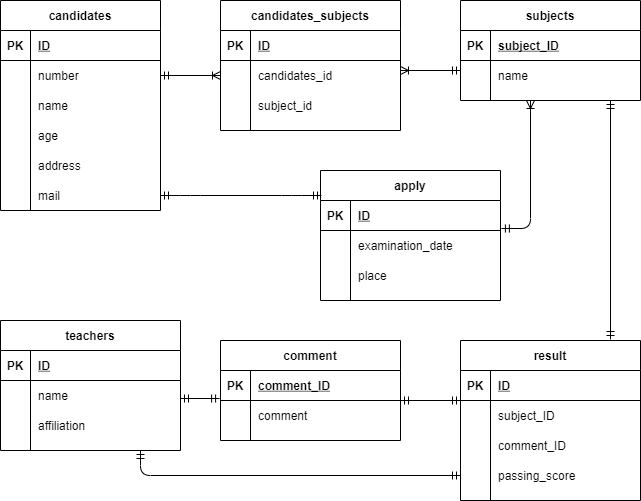

The diagram above was exported from draw.io. Its source (the exported page's mxGraphModel, read from the mxfile embedded in the PNG):
<mxGraphModel dx="498" dy="1606" grid="1" gridSize="10" guides="1" tooltips="1" connect="1" arrows="1" fold="1" page="1" pageScale="1" pageWidth="827" pageHeight="1169" math="0" shadow="0">
  <root>
    <mxCell id="0" />
    <mxCell id="1" parent="0" />
    <mxCell id="2" value="candidates" style="shape=table;startSize=30;container=1;collapsible=1;childLayout=tableLayout;fixedRows=1;rowLines=0;fontStyle=1;align=center;resizeLast=1;" vertex="1" parent="1">
      <mxGeometry x="40" y="-1120" width="160" height="210" as="geometry" />
    </mxCell>
    <mxCell id="3" value="" style="shape=partialRectangle;collapsible=0;dropTarget=0;pointerEvents=0;fillColor=none;top=0;left=0;bottom=1;right=0;points=[[0,0.5],[1,0.5]];portConstraint=eastwest;" vertex="1" parent="2">
      <mxGeometry y="30" width="160" height="30" as="geometry" />
    </mxCell>
    <mxCell id="4" value="PK" style="shape=partialRectangle;connectable=0;fillColor=none;top=0;left=0;bottom=0;right=0;fontStyle=1;overflow=hidden;" vertex="1" parent="3">
      <mxGeometry width="30" height="30" as="geometry" />
    </mxCell>
    <mxCell id="5" value="ID" style="shape=partialRectangle;connectable=0;fillColor=none;top=0;left=0;bottom=0;right=0;align=left;spacingLeft=6;fontStyle=5;overflow=hidden;" vertex="1" parent="3">
      <mxGeometry x="30" width="130" height="30" as="geometry" />
    </mxCell>
    <mxCell id="6" value="" style="shape=partialRectangle;collapsible=0;dropTarget=0;pointerEvents=0;fillColor=none;top=0;left=0;bottom=0;right=0;points=[[0,0.5],[1,0.5]];portConstraint=eastwest;" vertex="1" parent="2">
      <mxGeometry y="60" width="160" height="30" as="geometry" />
    </mxCell>
    <mxCell id="7" value="" style="shape=partialRectangle;connectable=0;fillColor=none;top=0;left=0;bottom=0;right=0;editable=1;overflow=hidden;" vertex="1" parent="6">
      <mxGeometry width="30" height="30" as="geometry" />
    </mxCell>
    <mxCell id="8" value="number" style="shape=partialRectangle;connectable=0;fillColor=none;top=0;left=0;bottom=0;right=0;align=left;spacingLeft=6;overflow=hidden;" vertex="1" parent="6">
      <mxGeometry x="30" width="130" height="30" as="geometry" />
    </mxCell>
    <mxCell id="9" value="" style="shape=partialRectangle;collapsible=0;dropTarget=0;pointerEvents=0;fillColor=none;top=0;left=0;bottom=0;right=0;points=[[0,0.5],[1,0.5]];portConstraint=eastwest;" vertex="1" parent="2">
      <mxGeometry y="90" width="160" height="30" as="geometry" />
    </mxCell>
    <mxCell id="10" value="" style="shape=partialRectangle;connectable=0;fillColor=none;top=0;left=0;bottom=0;right=0;editable=1;overflow=hidden;" vertex="1" parent="9">
      <mxGeometry width="30" height="30" as="geometry" />
    </mxCell>
    <mxCell id="11" value="name" style="shape=partialRectangle;connectable=0;fillColor=none;top=0;left=0;bottom=0;right=0;align=left;spacingLeft=6;overflow=hidden;" vertex="1" parent="9">
      <mxGeometry x="30" width="130" height="30" as="geometry" />
    </mxCell>
    <mxCell id="12" value="" style="shape=partialRectangle;collapsible=0;dropTarget=0;pointerEvents=0;fillColor=none;top=0;left=0;bottom=0;right=0;points=[[0,0.5],[1,0.5]];portConstraint=eastwest;" vertex="1" parent="2">
      <mxGeometry y="120" width="160" height="30" as="geometry" />
    </mxCell>
    <mxCell id="13" value="" style="shape=partialRectangle;connectable=0;fillColor=none;top=0;left=0;bottom=0;right=0;editable=1;overflow=hidden;" vertex="1" parent="12">
      <mxGeometry width="30" height="30" as="geometry" />
    </mxCell>
    <mxCell id="14" value="age" style="shape=partialRectangle;connectable=0;fillColor=none;top=0;left=0;bottom=0;right=0;align=left;spacingLeft=6;overflow=hidden;" vertex="1" parent="12">
      <mxGeometry x="30" width="130" height="30" as="geometry" />
    </mxCell>
    <mxCell id="15" style="shape=partialRectangle;collapsible=0;dropTarget=0;pointerEvents=0;fillColor=none;top=0;left=0;bottom=0;right=0;points=[[0,0.5],[1,0.5]];portConstraint=eastwest;" vertex="1" parent="2">
      <mxGeometry y="150" width="160" height="30" as="geometry" />
    </mxCell>
    <mxCell id="16" style="shape=partialRectangle;connectable=0;fillColor=none;top=0;left=0;bottom=0;right=0;editable=1;overflow=hidden;" vertex="1" parent="15">
      <mxGeometry width="30" height="30" as="geometry" />
    </mxCell>
    <mxCell id="17" value="address" style="shape=partialRectangle;connectable=0;fillColor=none;top=0;left=0;bottom=0;right=0;align=left;spacingLeft=6;overflow=hidden;" vertex="1" parent="15">
      <mxGeometry x="30" width="130" height="30" as="geometry" />
    </mxCell>
    <mxCell id="18" style="shape=partialRectangle;collapsible=0;dropTarget=0;pointerEvents=0;fillColor=none;top=0;left=0;bottom=0;right=0;points=[[0,0.5],[1,0.5]];portConstraint=eastwest;" vertex="1" parent="2">
      <mxGeometry y="180" width="160" height="30" as="geometry" />
    </mxCell>
    <mxCell id="19" style="shape=partialRectangle;connectable=0;fillColor=none;top=0;left=0;bottom=0;right=0;editable=1;overflow=hidden;" vertex="1" parent="18">
      <mxGeometry width="30" height="30" as="geometry" />
    </mxCell>
    <mxCell id="20" value="mail" style="shape=partialRectangle;connectable=0;fillColor=none;top=0;left=0;bottom=0;right=0;align=left;spacingLeft=6;overflow=hidden;" vertex="1" parent="18">
      <mxGeometry x="30" width="130" height="30" as="geometry" />
    </mxCell>
    <mxCell id="21" value="subjects" style="shape=table;startSize=30;container=1;collapsible=1;childLayout=tableLayout;fixedRows=1;rowLines=0;fontStyle=1;align=center;resizeLast=1;" vertex="1" parent="1">
      <mxGeometry x="500" y="-1120" width="180" height="100" as="geometry" />
    </mxCell>
    <mxCell id="22" value="" style="shape=partialRectangle;collapsible=0;dropTarget=0;pointerEvents=0;fillColor=none;top=0;left=0;bottom=1;right=0;points=[[0,0.5],[1,0.5]];portConstraint=eastwest;" vertex="1" parent="21">
      <mxGeometry y="30" width="180" height="30" as="geometry" />
    </mxCell>
    <mxCell id="23" value="PK" style="shape=partialRectangle;connectable=0;fillColor=none;top=0;left=0;bottom=0;right=0;fontStyle=1;overflow=hidden;" vertex="1" parent="22">
      <mxGeometry width="30" height="30" as="geometry" />
    </mxCell>
    <mxCell id="24" value="subject_ID" style="shape=partialRectangle;connectable=0;fillColor=none;top=0;left=0;bottom=0;right=0;align=left;spacingLeft=6;fontStyle=5;overflow=hidden;" vertex="1" parent="22">
      <mxGeometry x="30" width="150" height="30" as="geometry" />
    </mxCell>
    <mxCell id="25" value="" style="shape=partialRectangle;collapsible=0;dropTarget=0;pointerEvents=0;fillColor=none;top=0;left=0;bottom=0;right=0;points=[[0,0.5],[1,0.5]];portConstraint=eastwest;" vertex="1" parent="21">
      <mxGeometry y="60" width="180" height="30" as="geometry" />
    </mxCell>
    <mxCell id="26" value="" style="shape=partialRectangle;connectable=0;fillColor=none;top=0;left=0;bottom=0;right=0;editable=1;overflow=hidden;" vertex="1" parent="25">
      <mxGeometry width="30" height="30" as="geometry" />
    </mxCell>
    <mxCell id="27" value="name" style="shape=partialRectangle;connectable=0;fillColor=none;top=0;left=0;bottom=0;right=0;align=left;spacingLeft=6;overflow=hidden;" vertex="1" parent="25">
      <mxGeometry x="30" width="150" height="30" as="geometry" />
    </mxCell>
    <mxCell id="34" value="apply" style="shape=table;startSize=30;container=1;collapsible=1;childLayout=tableLayout;fixedRows=1;rowLines=0;fontStyle=1;align=center;resizeLast=1;" vertex="1" parent="1">
      <mxGeometry x="360" y="-950" width="180" height="130" as="geometry" />
    </mxCell>
    <mxCell id="35" value="" style="shape=partialRectangle;collapsible=0;dropTarget=0;pointerEvents=0;fillColor=none;top=0;left=0;bottom=1;right=0;points=[[0,0.5],[1,0.5]];portConstraint=eastwest;" vertex="1" parent="34">
      <mxGeometry y="30" width="180" height="30" as="geometry" />
    </mxCell>
    <mxCell id="36" value="PK" style="shape=partialRectangle;connectable=0;fillColor=none;top=0;left=0;bottom=0;right=0;fontStyle=1;overflow=hidden;" vertex="1" parent="35">
      <mxGeometry width="30" height="30" as="geometry" />
    </mxCell>
    <mxCell id="37" value="ID" style="shape=partialRectangle;connectable=0;fillColor=none;top=0;left=0;bottom=0;right=0;align=left;spacingLeft=6;fontStyle=5;overflow=hidden;" vertex="1" parent="35">
      <mxGeometry x="30" width="150" height="30" as="geometry" />
    </mxCell>
    <mxCell id="38" value="" style="shape=partialRectangle;collapsible=0;dropTarget=0;pointerEvents=0;fillColor=none;top=0;left=0;bottom=0;right=0;points=[[0,0.5],[1,0.5]];portConstraint=eastwest;" vertex="1" parent="34">
      <mxGeometry y="60" width="180" height="30" as="geometry" />
    </mxCell>
    <mxCell id="39" value="" style="shape=partialRectangle;connectable=0;fillColor=none;top=0;left=0;bottom=0;right=0;editable=1;overflow=hidden;" vertex="1" parent="38">
      <mxGeometry width="30" height="30" as="geometry" />
    </mxCell>
    <mxCell id="40" value="examination_date" style="shape=partialRectangle;connectable=0;fillColor=none;top=0;left=0;bottom=0;right=0;align=left;spacingLeft=6;overflow=hidden;" vertex="1" parent="38">
      <mxGeometry x="30" width="150" height="30" as="geometry" />
    </mxCell>
    <mxCell id="47" style="shape=partialRectangle;collapsible=0;dropTarget=0;pointerEvents=0;fillColor=none;top=0;left=0;bottom=0;right=0;points=[[0,0.5],[1,0.5]];portConstraint=eastwest;" vertex="1" parent="34">
      <mxGeometry y="90" width="180" height="30" as="geometry" />
    </mxCell>
    <mxCell id="48" style="shape=partialRectangle;connectable=0;fillColor=none;top=0;left=0;bottom=0;right=0;editable=1;overflow=hidden;" vertex="1" parent="47">
      <mxGeometry width="30" height="30" as="geometry" />
    </mxCell>
    <mxCell id="49" value="place" style="shape=partialRectangle;connectable=0;fillColor=none;top=0;left=0;bottom=0;right=0;align=left;spacingLeft=6;overflow=hidden;" vertex="1" parent="47">
      <mxGeometry x="30" width="150" height="30" as="geometry" />
    </mxCell>
    <mxCell id="50" value="result" style="shape=table;startSize=30;container=1;collapsible=1;childLayout=tableLayout;fixedRows=1;rowLines=0;fontStyle=1;align=center;resizeLast=1;" vertex="1" parent="1">
      <mxGeometry x="500" y="-780" width="180" height="160" as="geometry" />
    </mxCell>
    <mxCell id="51" value="" style="shape=partialRectangle;collapsible=0;dropTarget=0;pointerEvents=0;fillColor=none;top=0;left=0;bottom=1;right=0;points=[[0,0.5],[1,0.5]];portConstraint=eastwest;" vertex="1" parent="50">
      <mxGeometry y="30" width="180" height="30" as="geometry" />
    </mxCell>
    <mxCell id="52" value="PK" style="shape=partialRectangle;connectable=0;fillColor=none;top=0;left=0;bottom=0;right=0;fontStyle=1;overflow=hidden;" vertex="1" parent="51">
      <mxGeometry width="30" height="30" as="geometry" />
    </mxCell>
    <mxCell id="53" value="ID" style="shape=partialRectangle;connectable=0;fillColor=none;top=0;left=0;bottom=0;right=0;align=left;spacingLeft=6;fontStyle=5;overflow=hidden;" vertex="1" parent="51">
      <mxGeometry x="30" width="150" height="30" as="geometry" />
    </mxCell>
    <mxCell id="54" value="" style="shape=partialRectangle;collapsible=0;dropTarget=0;pointerEvents=0;fillColor=none;top=0;left=0;bottom=0;right=0;points=[[0,0.5],[1,0.5]];portConstraint=eastwest;" vertex="1" parent="50">
      <mxGeometry y="60" width="180" height="30" as="geometry" />
    </mxCell>
    <mxCell id="55" value="" style="shape=partialRectangle;connectable=0;fillColor=none;top=0;left=0;bottom=0;right=0;editable=1;overflow=hidden;" vertex="1" parent="54">
      <mxGeometry width="30" height="30" as="geometry" />
    </mxCell>
    <mxCell id="56" value="subject_ID" style="shape=partialRectangle;connectable=0;fillColor=none;top=0;left=0;bottom=0;right=0;align=left;spacingLeft=6;overflow=hidden;" vertex="1" parent="54">
      <mxGeometry x="30" width="150" height="30" as="geometry" />
    </mxCell>
    <mxCell id="57" value="" style="shape=partialRectangle;collapsible=0;dropTarget=0;pointerEvents=0;fillColor=none;top=0;left=0;bottom=0;right=0;points=[[0,0.5],[1,0.5]];portConstraint=eastwest;" vertex="1" parent="50">
      <mxGeometry y="90" width="180" height="30" as="geometry" />
    </mxCell>
    <mxCell id="58" value="" style="shape=partialRectangle;connectable=0;fillColor=none;top=0;left=0;bottom=0;right=0;editable=1;overflow=hidden;" vertex="1" parent="57">
      <mxGeometry width="30" height="30" as="geometry" />
    </mxCell>
    <mxCell id="59" value="comment_ID" style="shape=partialRectangle;connectable=0;fillColor=none;top=0;left=0;bottom=0;right=0;align=left;spacingLeft=6;overflow=hidden;" vertex="1" parent="57">
      <mxGeometry x="30" width="150" height="30" as="geometry" />
    </mxCell>
    <mxCell id="60" value="" style="shape=partialRectangle;collapsible=0;dropTarget=0;pointerEvents=0;fillColor=none;top=0;left=0;bottom=0;right=0;points=[[0,0.5],[1,0.5]];portConstraint=eastwest;" vertex="1" parent="50">
      <mxGeometry y="120" width="180" height="30" as="geometry" />
    </mxCell>
    <mxCell id="61" value="" style="shape=partialRectangle;connectable=0;fillColor=none;top=0;left=0;bottom=0;right=0;editable=1;overflow=hidden;" vertex="1" parent="60">
      <mxGeometry width="30" height="30" as="geometry" />
    </mxCell>
    <mxCell id="62" value="passing_score" style="shape=partialRectangle;connectable=0;fillColor=none;top=0;left=0;bottom=0;right=0;align=left;spacingLeft=6;overflow=hidden;" vertex="1" parent="60">
      <mxGeometry x="30" width="150" height="30" as="geometry" />
    </mxCell>
    <mxCell id="63" value="comment" style="shape=table;startSize=30;container=1;collapsible=1;childLayout=tableLayout;fixedRows=1;rowLines=0;fontStyle=1;align=center;resizeLast=1;" vertex="1" parent="1">
      <mxGeometry x="260" y="-780" width="180" height="100" as="geometry" />
    </mxCell>
    <mxCell id="64" value="" style="shape=partialRectangle;collapsible=0;dropTarget=0;pointerEvents=0;fillColor=none;top=0;left=0;bottom=1;right=0;points=[[0,0.5],[1,0.5]];portConstraint=eastwest;" vertex="1" parent="63">
      <mxGeometry y="30" width="180" height="30" as="geometry" />
    </mxCell>
    <mxCell id="65" value="PK" style="shape=partialRectangle;connectable=0;fillColor=none;top=0;left=0;bottom=0;right=0;fontStyle=1;overflow=hidden;" vertex="1" parent="64">
      <mxGeometry width="30" height="30" as="geometry" />
    </mxCell>
    <mxCell id="66" value="comment_ID" style="shape=partialRectangle;connectable=0;fillColor=none;top=0;left=0;bottom=0;right=0;align=left;spacingLeft=6;fontStyle=5;overflow=hidden;" vertex="1" parent="64">
      <mxGeometry x="30" width="150" height="30" as="geometry" />
    </mxCell>
    <mxCell id="67" value="" style="shape=partialRectangle;collapsible=0;dropTarget=0;pointerEvents=0;fillColor=none;top=0;left=0;bottom=0;right=0;points=[[0,0.5],[1,0.5]];portConstraint=eastwest;" vertex="1" parent="63">
      <mxGeometry y="60" width="180" height="30" as="geometry" />
    </mxCell>
    <mxCell id="68" value="" style="shape=partialRectangle;connectable=0;fillColor=none;top=0;left=0;bottom=0;right=0;editable=1;overflow=hidden;" vertex="1" parent="67">
      <mxGeometry width="30" height="30" as="geometry" />
    </mxCell>
    <mxCell id="69" value="comment" style="shape=partialRectangle;connectable=0;fillColor=none;top=0;left=0;bottom=0;right=0;align=left;spacingLeft=6;overflow=hidden;" vertex="1" parent="67">
      <mxGeometry x="30" width="150" height="30" as="geometry" />
    </mxCell>
    <mxCell id="76" value="teachers" style="shape=table;startSize=30;container=1;collapsible=1;childLayout=tableLayout;fixedRows=1;rowLines=0;fontStyle=1;align=center;resizeLast=1;" vertex="1" parent="1">
      <mxGeometry x="40" y="-800" width="180" height="130" as="geometry" />
    </mxCell>
    <mxCell id="77" value="" style="shape=partialRectangle;collapsible=0;dropTarget=0;pointerEvents=0;fillColor=none;top=0;left=0;bottom=1;right=0;points=[[0,0.5],[1,0.5]];portConstraint=eastwest;" vertex="1" parent="76">
      <mxGeometry y="30" width="180" height="30" as="geometry" />
    </mxCell>
    <mxCell id="78" value="PK" style="shape=partialRectangle;connectable=0;fillColor=none;top=0;left=0;bottom=0;right=0;fontStyle=1;overflow=hidden;" vertex="1" parent="77">
      <mxGeometry width="30" height="30" as="geometry" />
    </mxCell>
    <mxCell id="79" value="ID" style="shape=partialRectangle;connectable=0;fillColor=none;top=0;left=0;bottom=0;right=0;align=left;spacingLeft=6;fontStyle=5;overflow=hidden;" vertex="1" parent="77">
      <mxGeometry x="30" width="150" height="30" as="geometry" />
    </mxCell>
    <mxCell id="80" value="" style="shape=partialRectangle;collapsible=0;dropTarget=0;pointerEvents=0;fillColor=none;top=0;left=0;bottom=0;right=0;points=[[0,0.5],[1,0.5]];portConstraint=eastwest;" vertex="1" parent="76">
      <mxGeometry y="60" width="180" height="30" as="geometry" />
    </mxCell>
    <mxCell id="81" value="" style="shape=partialRectangle;connectable=0;fillColor=none;top=0;left=0;bottom=0;right=0;editable=1;overflow=hidden;" vertex="1" parent="80">
      <mxGeometry width="30" height="30" as="geometry" />
    </mxCell>
    <mxCell id="82" value="name" style="shape=partialRectangle;connectable=0;fillColor=none;top=0;left=0;bottom=0;right=0;align=left;spacingLeft=6;overflow=hidden;" vertex="1" parent="80">
      <mxGeometry x="30" width="150" height="30" as="geometry" />
    </mxCell>
    <mxCell id="86" value="" style="shape=partialRectangle;collapsible=0;dropTarget=0;pointerEvents=0;fillColor=none;top=0;left=0;bottom=0;right=0;points=[[0,0.5],[1,0.5]];portConstraint=eastwest;" vertex="1" parent="76">
      <mxGeometry y="90" width="180" height="30" as="geometry" />
    </mxCell>
    <mxCell id="87" value="" style="shape=partialRectangle;connectable=0;fillColor=none;top=0;left=0;bottom=0;right=0;editable=1;overflow=hidden;" vertex="1" parent="86">
      <mxGeometry width="30" height="30" as="geometry" />
    </mxCell>
    <mxCell id="88" value="affiliation" style="shape=partialRectangle;connectable=0;fillColor=none;top=0;left=0;bottom=0;right=0;align=left;spacingLeft=6;overflow=hidden;" vertex="1" parent="86">
      <mxGeometry x="30" width="150" height="30" as="geometry" />
    </mxCell>
    <mxCell id="89" value="candidates_subjects" style="shape=table;startSize=30;container=1;collapsible=1;childLayout=tableLayout;fixedRows=1;rowLines=0;fontStyle=1;align=center;resizeLast=1;" vertex="1" parent="1">
      <mxGeometry x="260" y="-1120" width="180" height="130" as="geometry" />
    </mxCell>
    <mxCell id="90" value="" style="shape=partialRectangle;collapsible=0;dropTarget=0;pointerEvents=0;fillColor=none;top=0;left=0;bottom=1;right=0;points=[[0,0.5],[1,0.5]];portConstraint=eastwest;" vertex="1" parent="89">
      <mxGeometry y="30" width="180" height="30" as="geometry" />
    </mxCell>
    <mxCell id="91" value="PK" style="shape=partialRectangle;connectable=0;fillColor=none;top=0;left=0;bottom=0;right=0;fontStyle=1;overflow=hidden;" vertex="1" parent="90">
      <mxGeometry width="30" height="30" as="geometry" />
    </mxCell>
    <mxCell id="92" value="ID" style="shape=partialRectangle;connectable=0;fillColor=none;top=0;left=0;bottom=0;right=0;align=left;spacingLeft=6;fontStyle=5;overflow=hidden;" vertex="1" parent="90">
      <mxGeometry x="30" width="150" height="30" as="geometry" />
    </mxCell>
    <mxCell id="93" value="" style="shape=partialRectangle;collapsible=0;dropTarget=0;pointerEvents=0;fillColor=none;top=0;left=0;bottom=0;right=0;points=[[0,0.5],[1,0.5]];portConstraint=eastwest;" vertex="1" parent="89">
      <mxGeometry y="60" width="180" height="30" as="geometry" />
    </mxCell>
    <mxCell id="94" value="" style="shape=partialRectangle;connectable=0;fillColor=none;top=0;left=0;bottom=0;right=0;editable=1;overflow=hidden;" vertex="1" parent="93">
      <mxGeometry width="30" height="30" as="geometry" />
    </mxCell>
    <mxCell id="95" value="candidates_id" style="shape=partialRectangle;connectable=0;fillColor=none;top=0;left=0;bottom=0;right=0;align=left;spacingLeft=6;overflow=hidden;" vertex="1" parent="93">
      <mxGeometry x="30" width="150" height="30" as="geometry" />
    </mxCell>
    <mxCell id="96" value="" style="shape=partialRectangle;collapsible=0;dropTarget=0;pointerEvents=0;fillColor=none;top=0;left=0;bottom=0;right=0;points=[[0,0.5],[1,0.5]];portConstraint=eastwest;" vertex="1" parent="89">
      <mxGeometry y="90" width="180" height="30" as="geometry" />
    </mxCell>
    <mxCell id="97" value="" style="shape=partialRectangle;connectable=0;fillColor=none;top=0;left=0;bottom=0;right=0;editable=1;overflow=hidden;" vertex="1" parent="96">
      <mxGeometry width="30" height="30" as="geometry" />
    </mxCell>
    <mxCell id="98" value="subject_id" style="shape=partialRectangle;connectable=0;fillColor=none;top=0;left=0;bottom=0;right=0;align=left;spacingLeft=6;overflow=hidden;" vertex="1" parent="96">
      <mxGeometry x="30" width="150" height="30" as="geometry" />
    </mxCell>
    <mxCell id="102" value="" style="fontSize=12;html=1;endArrow=ERoneToMany;startArrow=ERmandOne;exitX=1;exitY=0.5;exitDx=0;exitDy=0;" edge="1" parent="1" source="6">
      <mxGeometry width="100" height="100" relative="1" as="geometry">
        <mxPoint x="150" y="-990" as="sourcePoint" />
        <mxPoint x="260" y="-1045" as="targetPoint" />
      </mxGeometry>
    </mxCell>
    <mxCell id="104" value="" style="fontSize=12;html=1;endArrow=ERoneToMany;startArrow=ERmandOne;" edge="1" parent="1">
      <mxGeometry width="100" height="100" relative="1" as="geometry">
        <mxPoint x="500" y="-1050" as="sourcePoint" />
        <mxPoint x="440" y="-1050" as="targetPoint" />
      </mxGeometry>
    </mxCell>
    <mxCell id="106" value="" style="fontSize=12;html=1;endArrow=ERoneToMany;startArrow=ERmandOne;exitX=1.005;exitY=0.934;exitDx=0;exitDy=0;exitPerimeter=0;" edge="1" parent="1" source="35">
      <mxGeometry width="100" height="100" relative="1" as="geometry">
        <mxPoint x="570" y="-960" as="sourcePoint" />
        <mxPoint x="570" y="-1020" as="targetPoint" />
        <Array as="points">
          <mxPoint x="570" y="-892" />
        </Array>
      </mxGeometry>
    </mxCell>
    <mxCell id="107" value="" style="edgeStyle=entityRelationEdgeStyle;fontSize=12;html=1;endArrow=ERmandOne;startArrow=ERmandOne;exitX=1;exitY=0.5;exitDx=0;exitDy=0;" edge="1" parent="1" source="18">
      <mxGeometry width="100" height="100" relative="1" as="geometry">
        <mxPoint x="220" y="-820" as="sourcePoint" />
        <mxPoint x="361" y="-925" as="targetPoint" />
      </mxGeometry>
    </mxCell>
    <mxCell id="108" value="" style="fontSize=12;html=1;endArrow=ERmandOne;startArrow=ERmandOne;" edge="1" parent="1">
      <mxGeometry width="100" height="100" relative="1" as="geometry">
        <mxPoint x="650" y="-781" as="sourcePoint" />
        <mxPoint x="650" y="-1020" as="targetPoint" />
      </mxGeometry>
    </mxCell>
    <mxCell id="109" value="" style="fontSize=12;html=1;endArrow=ERmandOne;startArrow=ERmandOne;" edge="1" parent="1">
      <mxGeometry width="100" height="100" relative="1" as="geometry">
        <mxPoint x="440" y="-720" as="sourcePoint" />
        <mxPoint x="500" y="-720" as="targetPoint" />
      </mxGeometry>
    </mxCell>
    <mxCell id="110" value="" style="fontSize=12;html=1;endArrow=ERmandOne;startArrow=ERmandOne;entryX=-0.005;entryY=-0.066;entryDx=0;entryDy=0;entryPerimeter=0;" edge="1" parent="1" target="67">
      <mxGeometry width="100" height="100" relative="1" as="geometry">
        <mxPoint x="220" y="-722" as="sourcePoint" />
        <mxPoint x="400" y="-740" as="targetPoint" />
      </mxGeometry>
    </mxCell>
    <mxCell id="111" value="" style="fontSize=12;html=1;endArrow=ERmandOne;startArrow=ERmandOne;entryX=0;entryY=0.5;entryDx=0;entryDy=0;" edge="1" parent="1" target="60">
      <mxGeometry width="100" height="100" relative="1" as="geometry">
        <mxPoint x="180" y="-670" as="sourcePoint" />
        <mxPoint x="490" y="-640" as="targetPoint" />
        <Array as="points">
          <mxPoint x="180" y="-645" />
        </Array>
      </mxGeometry>
    </mxCell>
  </root>
</mxGraphModel>